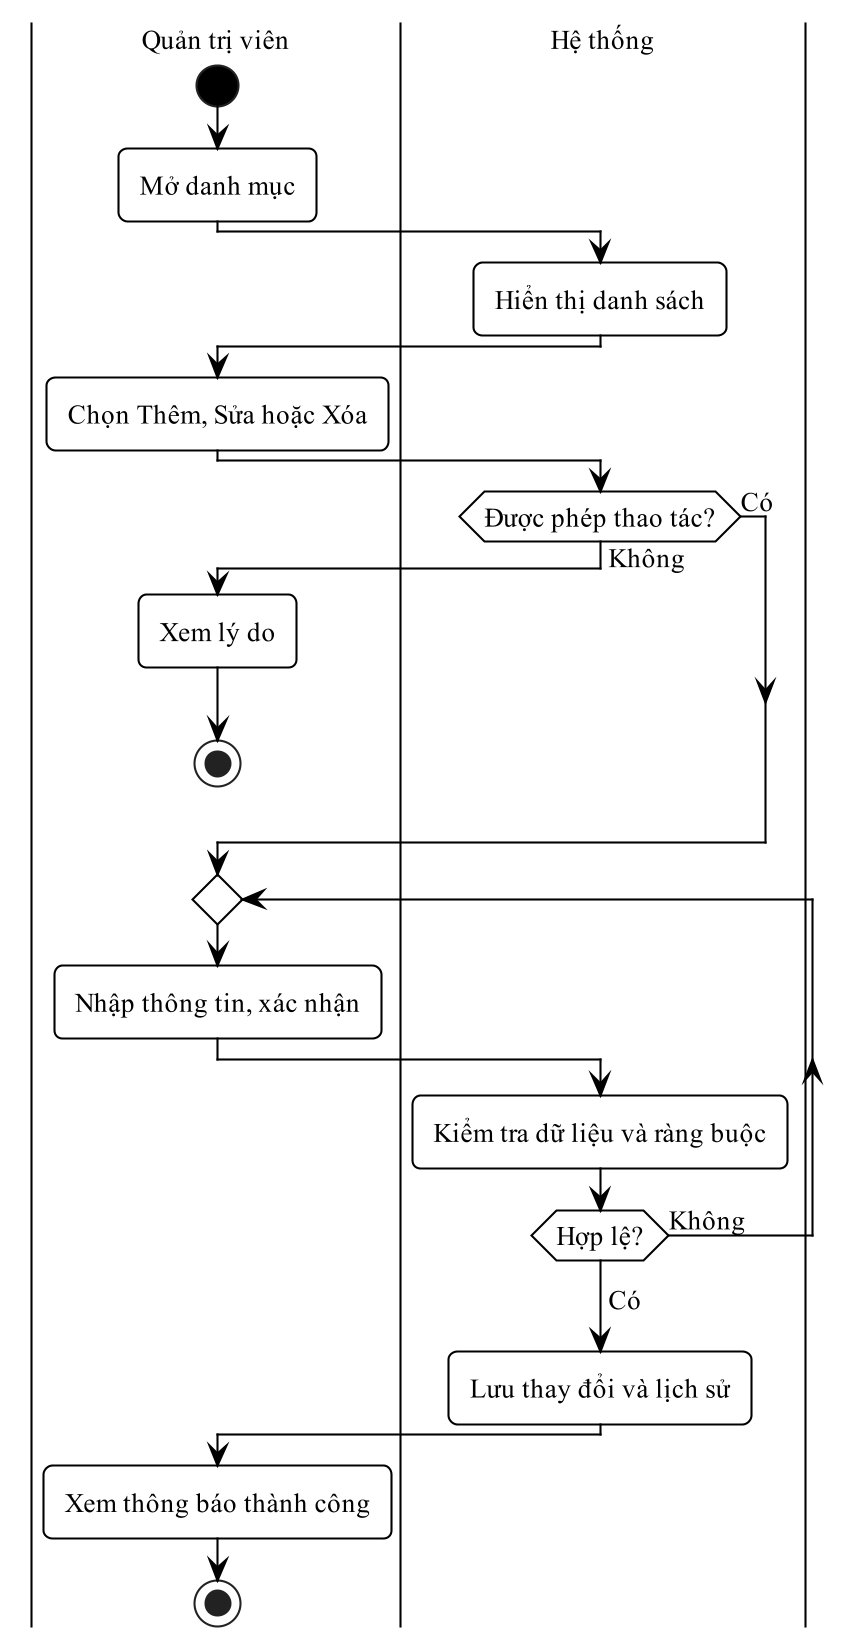

The diagram above was rendered by PlantUML. Its source (embedded in the PNG):
@startuml
!pragma layout smetana
skinparam dpi 200
skinparam defaultFontName "Times New Roman"
skinparam defaultFontSize 13
skinparam shadowing false
skinparam monochrome true
skinparam backgroundColor white
skinparam RoundCorner 8
skinparam ArrowColor black
skinparam ArrowThickness 1
skinparam state {
  BackgroundColor white
  BorderColor black
  BorderThickness 1
  StartColor black
  EndColor black
}
skinparam activity {
  BackgroundColor white
  BorderColor black
  BorderThickness 1
  DiamondBackgroundColor white
  DiamondBorderColor black
  StartColor black
  EndColor black
}
skinparam swimlane {
  BorderColor black
  BorderThickness 1
  TitleFontSize 13
}
skinparam usecase {
  BackgroundColor white
  BorderColor black
  BorderThickness 1
}
skinparam actor {
  BackgroundColor white
  BorderColor black
}
skinparam rectangle {
  BackgroundColor white
  BorderColor black
  BorderThickness 1
  RoundCorner 0
}
skinparam class {
  BackgroundColor white
  HeaderBackgroundColor white
  BorderColor black
  BorderThickness 1
}
skinparam classAttributeIconSize 0
|Quản trị viên|
start
:Mở danh mục;
|Hệ thống|
:Hiển thị danh sách;
|Quản trị viên|
:Chọn Thêm, Sửa hoặc Xóa;
|Hệ thống|
if (Được phép thao tác?) then (Không)
  |Quản trị viên|
  :Xem lý do;
  stop
else (Có)
endif
repeat
  |Quản trị viên|
  :Nhập thông tin, xác nhận;
  |Hệ thống|
  :Kiểm tra dữ liệu và ràng buộc;
repeat while (Hợp lệ?) is (Không)
->Có;
:Lưu thay đổi và lịch sử;
|Quản trị viên|
:Xem thông báo thành công;
stop
@enduml